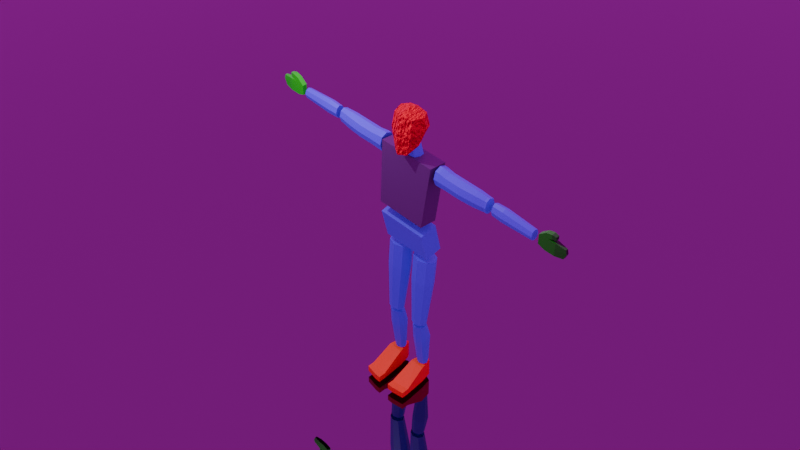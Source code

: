 # Source: BlockMan.blend  (saved by Blender 4.4.32; exported with 4.5.12 LTS)
import bpy
from mathutils import Matrix  # noqa: F401  (used for matrix-valued properties, if any)

bpy.ops.wm.read_factory_settings(use_empty=True)
scene = bpy.context.scene
scene.name = 'Scene'

# ---- collections
col_collection = bpy.data.collections.new('Collection'); scene.collection.children.link(col_collection)

# ---- images (referenced by path relative to the original .blend; pixels are not part of the script)
import os
ASSET_DIR = os.environ.get("B2B_ASSET_DIR", "")  # directory of the original .blend (textures are referenced by path, not embedded)
HERE = os.path.dirname(os.path.abspath(__file__))  # packed textures are extracted next to this script under _unpacked/

def load_image(name, relpath, width, height, colorspace="sRGB"):
    """Load a texture the original file referenced (path relative to the .blend, or extracted next to this script)."""
    p = next((c for c in (os.path.join(HERE, relpath), os.path.join(ASSET_DIR, relpath)) if relpath and os.path.exists(c)), "")
    if p:
        img = bpy.data.images.load(p, check_existing=True)
        img.name = name
    else:  # same state as the original file: an image datablock whose file is absent (Cycles renders it pink)
        img = bpy.data.images.new(name, width, height)
        img.source = "FILE"
        img.filepath = "//" + (relpath or name)
    img.colorspace_settings.name = colorspace
    return img
img_citrus_orchard_puresky_4k_exr = load_image('citrus_orchard_puresky_4k.exr', 'citrus_orchard_puresky_4k.exr', 1024, 1024, 'Linear Rec.709')

# ---- materials (node trees are filled in below, after node groups)
mat_purple_dark = bpy.data.materials.new('Purple Dark')
mat_purple_dark.alpha_threshold = 0.0
mat_purple_dark.roughness = 0.5
mat_purple_dark.line_color = (0.0, 0.0, 0.0, 1.0)
mat_blue = bpy.data.materials.new('Blue')
mat_blue.alpha_threshold = 0.0
mat_blue.roughness = 0.5
mat_blue.line_color = (0.0, 0.0, 0.0, 1.0)
mat_orange = bpy.data.materials.new('Orange')
mat_orange.alpha_threshold = 0.0
mat_orange.roughness = 0.5
mat_orange.line_color = (0.0, 0.0, 0.0, 1.0)
mat_green = bpy.data.materials.new('Green')
mat_red = bpy.data.materials.new('Red')
mat_floor = bpy.data.materials.new('Floor')

# ---- material node trees
mat_purple_dark.use_nodes = True; mat_purple_dark.node_tree.nodes.clear()
_N = mat_purple_dark.node_tree.nodes; _L = mat_purple_dark.node_tree.links
n0 = _N.new('ShaderNodeOutputMaterial'); n0.name = 'Material Output'; n0.location = (300, 300)
n1 = _N.new('ShaderNodeBsdfPrincipled'); n1.name = 'Principled BSDF'; n1.location = (10, 300)
n1.inputs[0].default_value = (0.09211, 0.02564, 0.1408, 1.0)
n1.inputs[3].default_value = 1.45
_L.new(n1.outputs[0], n0.inputs[0])
n0.is_active_output = True
mat_blue.use_nodes = True; mat_blue.node_tree.nodes.clear()
_N = mat_blue.node_tree.nodes; _L = mat_blue.node_tree.links
n0 = _N.new('ShaderNodeOutputMaterial'); n0.name = 'Material Output'; n0.location = (300, 300)
n1 = _N.new('ShaderNodeBsdfPrincipled'); n1.name = 'Principled BSDF'; n1.location = (10, 300)
n1.inputs[0].default_value = (0.07579, 0.06144, 0.8012, 1.0)
n1.inputs[3].default_value = 1.45
_L.new(n1.outputs[0], n0.inputs[0])
n0.is_active_output = True
mat_orange.use_nodes = True; mat_orange.node_tree.nodes.clear()
_N = mat_orange.node_tree.nodes; _L = mat_orange.node_tree.links
n0 = _N.new('ShaderNodeOutputMaterial'); n0.name = 'Material Output'; n0.location = (300, 300)
n1 = _N.new('ShaderNodeBsdfPrincipled'); n1.name = 'Principled BSDF'; n1.location = (10, 300)
n1.inputs[0].default_value = (0.8013, 0.2745, 0.0, 1.0)
n1.inputs[3].default_value = 1.45
_L.new(n1.outputs[0], n0.inputs[0])
n0.is_active_output = True
mat_green.use_nodes = True; mat_green.node_tree.nodes.clear()
_N = mat_green.node_tree.nodes; _L = mat_green.node_tree.links
n0 = _N.new('ShaderNodeBsdfPrincipled'); n0.name = 'Principled BSDF'; n0.location = (10, 300)
n0.inputs[0].default_value = (0.001918, 0.8002, 0.0, 1.0)
n1 = _N.new('ShaderNodeOutputMaterial'); n1.name = 'Material Output'; n1.location = (300, 300)
_L.new(n0.outputs[0], n1.inputs[0])
n1.is_active_output = True
mat_red.use_nodes = True; mat_red.node_tree.nodes.clear()
_N = mat_red.node_tree.nodes; _L = mat_red.node_tree.links
n0 = _N.new('ShaderNodeBsdfPrincipled'); n0.name = 'Principled BSDF'; n0.location = (11, 297)
n0.inputs[0].default_value = (0.8002, 0.0, 0.03486, 1.0)
n0.inputs[1].default_value = 0.8318
n0.inputs[2].default_value = 0.7364
n1 = _N.new('ShaderNodeOutputMaterial'); n1.name = 'Material Output'; n1.location = (301, 304)
n2 = _N.new('ShaderNodeTexNoise'); n2.name = 'Noise Texture'; n2.location = (-325, 322)
n2.inputs[2].default_value = 6.8
n3 = _N.new('ShaderNodeBump'); n3.name = 'Bump'; n3.location = (-157, 501)
n3.inputs[1].default_value = 1.0
_L.new(n0.outputs[0], n1.inputs[0])
_L.new(n2.outputs[0], n3.inputs[3])
_L.new(n3.outputs[0], n0.inputs[5])
n1.is_active_output = True
mat_floor.use_nodes = True; mat_floor.node_tree.nodes.clear()
_N = mat_floor.node_tree.nodes; _L = mat_floor.node_tree.links
n0 = _N.new('ShaderNodeBsdfPrincipled'); n0.name = 'Principled BSDF'; n0.location = (10, 300)
n0.inputs[0].default_value = (0.1818, 0.1714, 0.1866, 1.0)
n0.inputs[1].default_value = 1.0
n0.inputs[2].default_value = 0.0
n1 = _N.new('ShaderNodeOutputMaterial'); n1.name = 'Material Output'; n1.location = (300, 300)
_L.new(n0.outputs[0], n1.inputs[0])
n1.is_active_output = True

# ---- world
world_world = bpy.data.worlds.new('World'); scene.world = world_world
world_world.use_nodes = True; world_world.node_tree.nodes.clear()
_N = world_world.node_tree.nodes; _L = world_world.node_tree.links
n0 = _N.new('ShaderNodeOutputWorld'); n0.name = 'World Output'; n0.location = (300, 300)
n1 = _N.new('ShaderNodeBackground'); n1.name = 'Background'; n1.location = (10, 300)
n2 = _N.new('ShaderNodeTexEnvironment'); n2.name = 'Environment Texture'; n2.location = (-304, 437)
n2.image = img_citrus_orchard_puresky_4k_exr
_L.new(n1.outputs[0], n0.inputs[0])
_L.new(n2.outputs[0], n1.inputs[0])
n0.is_active_output = True
world_world.color = (0.05088, 0.05088, 0.05088)
world_world.sun_shadow_jitter_overblur = 0.0

# ---- cameras
cam_camera = bpy.data.cameras.new('Camera')
cam_camera.clip_end = 100.0
cam_camera.ortho_scale = 7.314

# ---- lights
light_light = bpy.data.lights.new('Light', 'POINT')
light_light.energy = 1000.0
light_light.shadow_soft_size = 0.1

# ---- meshes
me_cube = bpy.data.meshes.new('Cube')
me_cube.from_pydata([(1.155, 1.0, 1.0), (1.0, 1.0, -1.0), (1.155, -1.0, 1.0), (1.0, -1.0, -1.0), (-1.155, 1.0, 1.0), (-1.0, 1.0, -1.0), (-1.155, -1.0, 1.0), (-1.0, -1.0, -1.0), (1.0, 1.0, 1.0)], [(0, 8)], [(0, 4, 6, 2), (3, 2, 6, 7), (7, 6, 4, 5), (5, 1, 3, 7), (1, 0, 2, 3), (5, 4, 0, 1)])
_uv = me_cube.uv_layers.new(name='UVMap')
_uv.uv.foreach_set('vector', [0.625, 0.5, 0.875, 0.5, 0.875, 0.75, 0.625, 0.75, 0.375, 0.75, 0.625, 0.75, 0.625, 1.0, 0.375, 1.0, 0.375, 0.0, 0.625, 0.0, 0.625, 0.25, 0.375, 0.25, 0.125, 0.5, 0.375, 0.5, 0.375, 0.75, 0.125, 0.75, 0.375, 0.5, 0.625, 0.5, 0.625, 0.75, 0.375, 0.75, 0.375, 0.25, 0.625, 0.25, 0.625, 0.5, 0.375, 0.5])
me_cube.materials.append(mat_purple_dark)
me_cube.use_mirror_vertex_groups = False
me_cube.update()
me_cube_001 = bpy.data.meshes.new('Cube.001')
me_cube_001.from_pydata([(1.0, 1.0, 1.0), (1.0, 1.0, -1.0), (1.0, -1.0, 1.0), (1.0, -1.0, -1.0), (-1.0, 1.0, 1.0), (-1.0, 1.0, -1.0), (-1.0, -1.0, 1.0), (-1.0, -1.0, -1.0)], [], [(0, 4, 6, 2), (3, 2, 6, 7), (7, 6, 4, 5), (5, 1, 3, 7), (1, 0, 2, 3), (5, 4, 0, 1)])
_uv = me_cube_001.uv_layers.new(name='UVMap')
_uv.uv.foreach_set('vector', [0.625, 0.5, 0.875, 0.5, 0.875, 0.75, 0.625, 0.75, 0.375, 0.75, 0.625, 0.75, 0.625, 1.0, 0.375, 1.0, 0.375, 0.0, 0.625, 0.0, 0.625, 0.25, 0.375, 0.25, 0.125, 0.5, 0.375, 0.5, 0.375, 0.75, 0.125, 0.75, 0.375, 0.5, 0.625, 0.5, 0.625, 0.75, 0.375, 0.75, 0.375, 0.25, 0.625, 0.25, 0.625, 0.5, 0.375, 0.5])
me_cube_001.materials.append(mat_blue)
me_cube_001.use_mirror_vertex_groups = False
me_cube_001.update()
me_cube_002 = bpy.data.meshes.new('Cube.002')
me_cube_002.from_pydata([(0.7438, 0.7438, 1.0), (0.4906, 0.4906, -1.0), (0.7438, -0.7438, 1.0), (0.4906, -0.4906, -1.0), (-0.7438, 0.7438, 1.0), (-0.4906, 0.4906, -1.0), (-0.7438, -0.7438, 1.0), (-0.4906, -0.4906, -1.0), (0.7314, 0.7314, 0.3022), (-0.7314, -0.7314, 0.3022), (0.7314, -0.7314, 0.3022), (-0.7314, 0.7314, 0.3022), (-0.7214, 0.0, -1.0), (1.094, 0.0, 1.0), (-1.094, 0.0, 1.0), (0.7214, 0.0, -1.0), (1.076, 0.0, 0.3022), (-1.076, 0.0, 0.3022), (-5.96e-08, 0.7214, -1.0), (0.0, -1.094, 1.0), (-5.96e-08, -0.7214, -1.0), (0.0, 1.094, 1.0), (0.0, 1.076, 0.3022), (0.0, -1.076, 0.3022), (-5.96e-08, 0.0, -1.0), (0.0, 0.0, 1.0)], [], [(25, 14, 6, 19), (23, 19, 6, 9), (17, 14, 4, 11), (24, 15, 3, 20), (16, 13, 2, 10), (22, 21, 0, 8), (18, 22, 8, 1), (15, 16, 10, 3), (12, 17, 11, 5), (20, 23, 9, 7), (7, 9, 17, 12), (1, 8, 16, 15), (8, 0, 13, 16), (18, 1, 15, 24), (9, 6, 14, 17), (21, 4, 14, 25), (0, 21, 25, 13), (5, 18, 24, 12), (3, 10, 23, 20), (5, 11, 22, 18), (11, 4, 21, 22), (12, 24, 20, 7), (10, 2, 19, 23), (13, 25, 19, 2)])
_uv = me_cube_002.uv_layers.new(name='UVMap')
_uv.uv.foreach_set('vector', [0.75, 0.625, 0.875, 0.625, 0.875, 0.75, 0.75, 0.75, 0.5378, 0.875, 0.625, 0.875, 0.625, 1.0, 0.5378, 1.0, 0.5378, 0.125, 0.625, 0.125, 0.625, 0.25, 0.5378, 0.25, 0.25, 0.625, 0.375, 0.625, 0.375, 0.75, 0.25, 0.75, 0.5378, 0.625, 0.625, 0.625, 0.625, 0.75, 0.5378, 0.75, 0.5378, 0.375, 0.625, 0.375, 0.625, 0.5, 0.5378, 0.5, 0.375, 0.375, 0.5378, 0.375, 0.5378, 0.5, 0.375, 0.5, 0.375, 0.625, 0.5378, 0.625, 0.5378, 0.75, 0.375, 0.75, 0.375, 0.125, 0.5378, 0.125, 0.5378, 0.25, 0.375, 0.25, 0.375, 0.875, 0.5378, 0.875, 0.5378, 1.0, 0.375, 1.0, 0.375, 0.0, 0.5378, 0.0, 0.5378, 0.125, 0.375, 0.125, 0.375, 0.5, 0.5378, 0.5, 0.5378, 0.625, 0.375, 0.625, 0.5378, 0.5, 0.625, 0.5, 0.625, 0.625, 0.5378, 0.625, 0.25, 0.5, 0.375, 0.5, 0.375, 0.625, 0.25, 0.625, 0.5378, 0.0, 0.625, 0.0, 0.625, 0.125, 0.5378, 0.125, 0.75, 0.5, 0.875, 0.5, 0.875, 0.625, 0.75, 0.625, 0.625, 0.5, 0.75, 0.5, 0.75, 0.625, 0.625, 0.625, 0.125, 0.5, 0.25, 0.5, 0.25, 0.625, 0.125, 0.625, 0.375, 0.75, 0.5378, 0.75, 0.5378, 0.875, 0.375, 0.875, 0.375, 0.25, 0.5378, 0.25, 0.5378, 0.375, 0.375, 0.375, 0.5378, 0.25, 0.625, 0.25, 0.625, 0.375, 0.5378, 0.375, 0.125, 0.625, 0.25, 0.625, 0.25, 0.75, 0.125, 0.75, 0.5378, 0.75, 0.625, 0.75, 0.625, 0.875, 0.5378, 0.875, 0.625, 0.625, 0.75, 0.625, 0.75, 0.75, 0.625, 0.75])
me_cube_002.materials.append(mat_blue)
me_cube_002.use_mirror_vertex_groups = False
me_cube_002.update()
me_cube_003 = bpy.data.meshes.new('Cube.003')
me_cube_003.from_pydata([(0.7091, 0.7091, 1.0), (0.5546, 0.5546, -1.0), (0.7091, -0.7091, 1.0), (0.5546, -0.5546, -1.0), (-0.7091, 0.7091, 1.0), (-0.5546, 0.5546, -1.0), (-0.7091, -0.7091, 1.0), (-0.5546, -0.5546, -1.0), (0.8053, 1.162, 0.333), (-0.7554, -0.7554, 0.3051), (0.7554, -0.7554, 0.3051), (-0.7055, 1.162, 0.333), (-1.993e-08, 0.8328, -1.0), (7.724e-09, -1.065, 1.0), (-1.993e-08, -0.8328, -1.0), (7.724e-09, 1.065, 1.0), (0.04992, 1.541, 0.333), (0.0, -1.134, 0.3051), (-0.7595, 4.982e-09, -1.0), (0.9711, -1.931e-09, 1.0), (-0.9711, -1.931e-09, 1.0), (0.7595, 4.982e-09, -1.0), (1.034, -1.776e-15, 0.3051), (-1.034, -1.776e-15, 0.3051), (-3.916e-08, 4.982e-09, -1.0), (-1.394e-08, -1.931e-09, 1.0)], [], [(25, 20, 6, 13), (17, 13, 6, 9), (23, 20, 4, 11), (24, 21, 3, 14), (22, 19, 2, 10), (16, 15, 0, 8), (12, 16, 8, 1), (21, 22, 10, 3), (18, 23, 11, 5), (14, 17, 9, 7), (3, 10, 17, 14), (5, 11, 16, 12), (11, 4, 15, 16), (18, 24, 14, 7), (10, 2, 13, 17), (19, 25, 13, 2), (0, 15, 25, 19), (5, 12, 24, 18), (7, 9, 23, 18), (1, 8, 22, 21), (8, 0, 19, 22), (12, 1, 21, 24), (9, 6, 20, 23), (15, 4, 20, 25)])
_uv = me_cube_003.uv_layers.new(name='UVMap')
_uv.uv.foreach_set('vector', [0.75, 0.625, 0.875, 0.625, 0.875, 0.75, 0.75, 0.75, 0.5298, 0.875, 0.625, 0.875, 0.625, 1.0, 0.5298, 1.0, 0.5298, 0.125, 0.625, 0.125, 0.625, 0.25, 0.5298, 0.25, 0.25, 0.625, 0.375, 0.625, 0.375, 0.75, 0.25, 0.75, 0.5298, 0.625, 0.625, 0.625, 0.625, 0.75, 0.5298, 0.75, 0.5298, 0.375, 0.625, 0.375, 0.625, 0.5, 0.5298, 0.5, 0.375, 0.375, 0.5298, 0.375, 0.5298, 0.5, 0.375, 0.5, 0.375, 0.625, 0.5298, 0.625, 0.5298, 0.75, 0.375, 0.75, 0.375, 0.125, 0.5298, 0.125, 0.5298, 0.25, 0.375, 0.25, 0.375, 0.875, 0.5298, 0.875, 0.5298, 1.0, 0.375, 1.0, 0.375, 0.75, 0.5298, 0.75, 0.5298, 0.875, 0.375, 0.875, 0.375, 0.25, 0.5298, 0.25, 0.5298, 0.375, 0.375, 0.375, 0.5298, 0.25, 0.625, 0.25, 0.625, 0.375, 0.5298, 0.375, 0.125, 0.625, 0.25, 0.625, 0.25, 0.75, 0.125, 0.75, 0.5298, 0.75, 0.625, 0.75, 0.625, 0.875, 0.5298, 0.875, 0.625, 0.625, 0.75, 0.625, 0.75, 0.75, 0.625, 0.75, 0.625, 0.5, 0.75, 0.5, 0.75, 0.625, 0.625, 0.625, 0.125, 0.5, 0.25, 0.5, 0.25, 0.625, 0.125, 0.625, 0.375, 0.0, 0.5298, 0.0, 0.5298, 0.125, 0.375, 0.125, 0.375, 0.5, 0.5298, 0.5, 0.5298, 0.625, 0.375, 0.625, 0.5298, 0.5, 0.625, 0.5, 0.625, 0.625, 0.5298, 0.625, 0.25, 0.5, 0.375, 0.5, 0.375, 0.625, 0.25, 0.625, 0.5298, 0.0, 0.625, 0.0, 0.625, 0.125, 0.5298, 0.125, 0.75, 0.5, 0.875, 0.5, 0.875, 0.625, 0.75, 0.625])
me_cube_003.materials.append(mat_blue)
me_cube_003.use_mirror_vertex_groups = False
me_cube_003.update()
me_cube_005 = bpy.data.meshes.new('Cube.005')
me_cube_005.from_pydata([(1.247, 0.9346, -0.001207), (1.247, 0.9346, -1.077), (0.6841, -0.9204, 1.985), (0.6841, -0.9204, -1.077), (-1.223, 1.059, -0.001207), (-1.223, 1.059, -1.077), (-0.6609, -0.9204, 1.985), (-0.6609, -0.9204, -1.077), (-0.9922, -0.2539, -1.077), (1.015, -0.2539, 1.985), (-0.9922, -0.2539, 1.985), (1.015, -0.2539, -1.077), (1.246, 1.325, -1.083), (-1.224, 1.45, -1.083), (1.246, 1.325, -0.0069), (-1.224, 1.45, -0.0069), (-0.4961, 1.059, -1.077), (-0.4116, -1.102, 1.985), (-0.4116, -1.102, -1.077), (-0.4961, 1.059, -0.001207), (-0.4116, -0.2539, -1.077), (-0.4116, -0.2539, 1.985), (-0.4965, 1.45, -1.083), (-0.4965, 1.45, -0.0069)], [], [(21, 10, 6, 17), (18, 17, 6, 7), (8, 10, 4, 5), (20, 11, 3, 18), (11, 9, 2, 3), (0, 1, 12, 14), (1, 0, 9, 11), (16, 1, 11, 20), (7, 6, 10, 8), (19, 4, 10, 21), (22, 23, 14, 12), (5, 4, 15, 13), (16, 5, 13, 22), (19, 0, 14, 23), (4, 19, 23, 15), (1, 16, 22, 12), (13, 15, 23, 22), (0, 19, 21, 9), (5, 16, 20, 8), (8, 20, 18, 7), (3, 2, 17, 18), (9, 21, 17, 2)])
_uv = me_cube_005.uv_layers.new(name='UVMap')
_uv.uv.foreach_set('vector', [0.8184, 0.6764, 0.875, 0.6764, 0.875, 0.75, 0.8184, 0.75, 0.375, 0.9434, 0.625, 0.9434, 0.625, 1.0, 0.375, 1.0, 0.375, 0.07363, 0.625, 0.07363, 0.625, 0.25, 0.375, 0.25, 0.1816, 0.6764, 0.375, 0.6764, 0.375, 0.75, 0.1816, 0.75, 0.375, 0.6764, 0.625, 0.6764, 0.625, 0.75, 0.375, 0.75, 0.625, 0.5, 0.375, 0.5, 0.375, 0.5, 0.625, 0.5, 0.375, 0.5, 0.625, 0.5, 0.625, 0.6764, 0.375, 0.6764, 0.1816, 0.5, 0.375, 0.5, 0.375, 0.6764, 0.1816, 0.6764, 0.375, 0.0, 0.625, 0.0, 0.625, 0.07363, 0.375, 0.07363, 0.8184, 0.5, 0.875, 0.5, 0.875, 0.6764, 0.8184, 0.6764, 0.375, 0.3066, 0.625, 0.3066, 0.625, 0.5, 0.375, 0.5, 0.375, 0.25, 0.625, 0.25, 0.625, 0.25, 0.375, 0.25, 0.1816, 0.5, 0.125, 0.5, 0.125, 0.5, 0.1816, 0.5, 0.8184, 0.5, 0.625, 0.5, 0.625, 0.5, 0.8184, 0.5, 0.875, 0.5, 0.8184, 0.5, 0.8184, 0.5, 0.875, 0.5, 0.375, 0.5, 0.1816, 0.5, 0.1816, 0.5, 0.375, 0.5, 0.375, 0.25, 0.625, 0.25, 0.625, 0.3066, 0.375, 0.3066, 0.625, 0.5, 0.8184, 0.5, 0.8184, 0.6764, 0.625, 0.6764, 0.125, 0.5, 0.1816, 0.5, 0.1816, 0.6764, 0.125, 0.6764, 0.125, 0.6764, 0.1816, 0.6764, 0.1816, 0.75, 0.125, 0.75, 0.375, 0.75, 0.625, 0.75, 0.625, 0.9434, 0.375, 0.9434, 0.625, 0.6764, 0.8184, 0.6764, 0.8184, 0.75, 0.625, 0.75])
me_cube_005.materials.append(mat_orange)
me_cube_005.use_mirror_vertex_groups = False
me_cube_005.update()
me_cube_006 = bpy.data.meshes.new('Cube.006')
me_cube_006.from_pydata([(0.6695, 0.6695, 0.996), (0.8361, 0.8361, -1.008), (0.6695, -0.5037, 0.996), (0.8361, -0.8361, -1.008), (-0.6695, 0.6695, 0.996), (-0.8361, 0.8361, -1.008), (-0.6695, -0.5037, 0.996), (-0.8361, -0.8361, -1.008), (0.6695, 0.6695, 0.9151), (-0.6695, -0.5037, 0.9151), (0.6695, -0.5037, 0.9151), (-0.6695, 0.6695, 0.9151), (0.8361, 0.8361, -0.8771), (0.8361, -0.8361, -0.8771), (-0.8361, 0.8361, -0.8771), (-0.8361, -0.8361, -0.8771), (-6.543e-08, 1.137, -1.008), (-1.694e-21, -0.7449, 0.996), (-6.543e-08, -1.137, -1.008), (1.694e-21, 0.9106, 0.996), (5.267e-07, 0.9106, 0.9151), (5.267e-07, -0.7449, 0.9151), (-1.89e-07, -1.137, -0.8771), (-1.89e-07, 1.137, -0.8771), (-1.137, -6.134e-09, -1.008), (0.9106, -3.463e-08, 0.996), (-0.9106, -3.463e-08, 0.996), (1.137, -6.134e-09, -1.008), (0.9106, -4.892e-07, 0.9151), (-0.9106, -4.892e-07, 0.9151), (-1.137, 9.766e-08, -0.8771), (1.137, 9.766e-08, -0.8771), (0.0, 0.0, -1.0), (0.0, 0.0, 1.0), (-0.728, -0.7106, 0.5466), (0.7352, 0.7352, 0.5463), (0.7352, -0.7057, 0.5463), (-0.7352, 0.7352, 0.5463), (0.007178, -0.959, 0.5466), (4.958e-07, 1.0, 0.5463), (-1.0, -4.284e-07, 0.5463), (1.0, -4.284e-07, 0.5463), (0.7352, 0.7352, -0.5765), (0.7352, -0.8715, -0.5765), (-0.7352, 0.7352, -0.5765), (2.158e-08, -1.12, -0.5765), (2.158e-08, 1.0, -0.5765), (-1.0, -2.049e-08, -0.5765), (1.0, -2.049e-08, -0.5765), (-0.7352, -0.8715, -0.5765), (-0.7352, -0.9028, -0.01514), (0.7352, 0.7352, -0.01514), (0.7352, -0.9028, -0.01514), (-0.7352, 0.7352, -0.01514), (2.587e-07, -1.151, -0.01514), (2.587e-07, 1.0, -0.01514), (-1.0, -2.244e-07, -0.01514), (1.0, -2.244e-07, -0.01514)], [], [(33, 26, 6, 17), (21, 17, 6, 9), (29, 26, 4, 11), (32, 27, 3, 18), (28, 25, 2, 10), (20, 19, 0, 8), (39, 20, 8, 35), (41, 28, 10, 36), (40, 29, 11, 37), (38, 21, 9, 34), (18, 22, 15, 7), (24, 30, 14, 5), (27, 31, 13, 3), (16, 23, 12, 1), (5, 14, 23, 16), (3, 13, 22, 18), (36, 10, 21, 38), (37, 11, 20, 39), (11, 4, 19, 20), (24, 32, 18, 7), (10, 2, 17, 21), (25, 33, 17, 2), (0, 19, 33, 25), (5, 16, 32, 24), (1, 12, 31, 27), (7, 15, 30, 24), (34, 9, 29, 40), (35, 8, 28, 41), (8, 0, 25, 28), (16, 1, 27, 32), (9, 6, 26, 29), (19, 4, 26, 33), (51, 35, 41, 57), (50, 34, 40, 56), (53, 37, 39, 55), (52, 36, 38, 54), (54, 38, 34, 50), (56, 40, 37, 53), (57, 41, 36, 52), (55, 39, 35, 51), (23, 46, 42, 12), (31, 48, 43, 13), (30, 47, 44, 14), (22, 45, 49, 15), (13, 43, 45, 22), (14, 44, 46, 23), (15, 49, 47, 30), (12, 42, 48, 31), (46, 55, 51, 42), (48, 57, 52, 43), (47, 56, 53, 44), (45, 54, 50, 49), (43, 52, 54, 45), (44, 53, 55, 46), (49, 50, 56, 47), (42, 51, 57, 48)])
_uv = me_cube_006.uv_layers.new(name='UVMap')
_uv.uv.foreach_set('vector', [0.75, 0.625, 0.875, 0.625, 0.875, 0.75, 0.75, 0.75, 0.5003, 0.875, 0.625, 0.875, 0.625, 1.0, 0.5003, 1.0, 0.5003, 0.125, 0.625, 0.125, 0.625, 0.25, 0.5003, 0.25, 0.25, 0.625, 0.375, 0.625, 0.375, 0.75, 0.25, 0.75, 0.5003, 0.625, 0.625, 0.625, 0.625, 0.75, 0.5003, 0.75, 0.5003, 0.375, 0.625, 0.375, 0.625, 0.5, 0.5003, 0.5, 0.4709, 0.375, 0.5003, 0.375, 0.5003, 0.5, 0.4709, 0.5, 0.4709, 0.625, 0.5003, 0.625, 0.5003, 0.75, 0.4709, 0.75, 0.4709, 0.125, 0.5003, 0.125, 0.5003, 0.25, 0.4709, 0.25, 0.4709, 0.875, 0.5003, 0.875, 0.5003, 1.0, 0.4709, 1.0, 0.375, 0.875, 0.4107, 0.875, 0.4107, 1.0, 0.375, 1.0, 0.375, 0.125, 0.4107, 0.125, 0.4107, 0.25, 0.375, 0.25, 0.375, 0.625, 0.4107, 0.625, 0.4107, 0.75, 0.375, 0.75, 0.375, 0.375, 0.4107, 0.375, 0.4107, 0.5, 0.375, 0.5, 0.375, 0.25, 0.4107, 0.25, 0.4107, 0.375, 0.375, 0.375, 0.375, 0.75, 0.4107, 0.75, 0.4107, 0.875, 0.375, 0.875, 0.4709, 0.75, 0.5003, 0.75, 0.5003, 0.875, 0.4709, 0.875, 0.4709, 0.25, 0.5003, 0.25, 0.5003, 0.375, 0.4709, 0.375, 0.5003, 0.25, 0.625, 0.25, 0.625, 0.375, 0.5003, 0.375, 0.125, 0.625, 0.25, 0.625, 0.25, 0.75, 0.125, 0.75, 0.5003, 0.75, 0.625, 0.75, 0.625, 0.875, 0.5003, 0.875, 0.625, 0.625, 0.75, 0.625, 0.75, 0.75, 0.625, 0.75, 0.625, 0.5, 0.75, 0.5, 0.75, 0.625, 0.625, 0.625, 0.125, 0.5, 0.25, 0.5, 0.25, 0.625, 0.125, 0.625, 0.375, 0.5, 0.4107, 0.5, 0.4107, 0.625, 0.375, 0.625, 0.375, 0.0, 0.4107, 0.0, 0.4107, 0.125, 0.375, 0.125, 0.4709, 0.0, 0.5003, 0.0, 0.5003, 0.125, 0.4709, 0.125, 0.4709, 0.5, 0.5003, 0.5, 0.5003, 0.625, 0.4709, 0.625, 0.5003, 0.5, 0.625, 0.5, 0.625, 0.625, 0.5003, 0.625, 0.25, 0.5, 0.375, 0.5, 0.375, 0.625, 0.25, 0.625, 0.5003, 0.0, 0.625, 0.0, 0.625, 0.125, 0.5003, 0.125, 0.75, 0.5, 0.875, 0.5, 0.875, 0.625, 0.75, 0.625, 0.4473, 0.5, 0.4709, 0.5, 0.4709, 0.625, 0.4473, 0.625, 0.4473, 0.0, 0.4709, 0.0, 0.4709, 0.125, 0.4473, 0.125, 0.4473, 0.25, 0.4709, 0.25, 0.4709, 0.375, 0.4473, 0.375, 0.4473, 0.75, 0.4709, 0.75, 0.4709, 0.875, 0.4473, 0.875, 0.4473, 0.875, 0.4709, 0.875, 0.4709, 1.0, 0.4473, 1.0, 0.4473, 0.125, 0.4709, 0.125, 0.4709, 0.25, 0.4473, 0.25, 0.4473, 0.625, 0.4709, 0.625, 0.4709, 0.75, 0.4473, 0.75, 0.4473, 0.375, 0.4709, 0.375, 0.4709, 0.5, 0.4473, 0.5, 0.4107, 0.375, 0.4237, 0.375, 0.4237, 0.5, 0.4107, 0.5, 0.4107, 0.625, 0.4237, 0.625, 0.4237, 0.75, 0.4107, 0.75, 0.4107, 0.125, 0.4237, 0.125, 0.4237, 0.25, 0.4107, 0.25, 0.4107, 0.875, 0.4237, 0.875, 0.4237, 1.0, 0.4107, 1.0, 0.4107, 0.75, 0.4237, 0.75, 0.4237, 0.875, 0.4107, 0.875, 0.4107, 0.25, 0.4237, 0.25, 0.4237, 0.375, 0.4107, 0.375, 0.4107, 0.0, 0.4237, 0.0, 0.4237, 0.125, 0.4107, 0.125, 0.4107, 0.5, 0.4237, 0.5, 0.4237, 0.625, 0.4107, 0.625, 0.4237, 0.375, 0.4473, 0.375, 0.4473, 0.5, 0.4237, 0.5, 0.4237, 0.625, 0.4473, 0.625, 0.4473, 0.75, 0.4237, 0.75, 0.4237, 0.125, 0.4473, 0.125, 0.4473, 0.25, 0.4237, 0.25, 0.4237, 0.875, 0.4473, 0.875, 0.4473, 1.0, 0.4237, 1.0, 0.4237, 0.75, 0.4473, 0.75, 0.4473, 0.875, 0.4237, 0.875, 0.4237, 0.25, 0.4473, 0.25, 0.4473, 0.375, 0.4237, 0.375, 0.4237, 0.0, 0.4473, 0.0, 0.4473, 0.125, 0.4237, 0.125, 0.4237, 0.5, 0.4473, 0.5, 0.4473, 0.625, 0.4237, 0.625])
me_cube_006.materials.append(mat_blue)
me_cube_006.use_mirror_vertex_groups = False
me_cube_006.update()
me_cube_007 = bpy.data.meshes.new('Cube.007')
me_cube_007.from_pydata([(0.5856, 0.5856, 1.0), (0.7417, 0.7417, -1.0), (0.5856, -0.5856, 1.0), (0.7417, -0.5324, -1.0), (-0.5856, 0.5856, 1.0), (-0.7417, 0.7417, -1.0), (-0.5856, -0.5856, 1.0), (-0.7417, -0.5324, -1.0), (0.8115, 0.8115, -0.4813), (-0.8115, -0.6022, -0.4813), (0.8115, -0.6022, -0.4813), (-0.8115, 0.8115, -0.4813), (0.0, 1.046, -1.0), (1.788e-07, -0.8255, 1.0), (0.0, -0.8363, -1.0), (1.788e-07, 0.8255, 1.0), (-1.192e-07, 1.144, -0.4813), (-1.192e-07, -0.9346, -0.4813), (-1.046, 0.0, -1.0), (0.8255, -5.96e-08, 1.0), (-0.8255, -5.96e-08, 1.0), (1.046, 0.0, -1.0), (1.144, 0.0, -0.4813), (-1.144, 0.0, -0.4813), (0.0, 0.0, -1.0), (1.788e-07, -5.96e-08, 1.0)], [], [(25, 20, 6, 13), (17, 13, 6, 9), (23, 20, 4, 11), (24, 21, 3, 14), (22, 19, 2, 10), (16, 15, 0, 8), (12, 16, 8, 1), (21, 22, 10, 3), (18, 23, 11, 5), (14, 17, 9, 7), (3, 10, 17, 14), (5, 11, 16, 12), (11, 4, 15, 16), (18, 24, 14, 7), (10, 2, 13, 17), (19, 25, 13, 2), (0, 15, 25, 19), (5, 12, 24, 18), (7, 9, 23, 18), (1, 8, 22, 21), (8, 0, 19, 22), (12, 1, 21, 24), (9, 6, 20, 23), (15, 4, 20, 25)])
_uv = me_cube_007.uv_layers.new(name='UVMap')
_uv.uv.foreach_set('vector', [0.75, 0.625, 0.875, 0.625, 0.875, 0.75, 0.75, 0.75, 0.4398, 0.875, 0.625, 0.875, 0.625, 1.0, 0.4398, 1.0, 0.4398, 0.125, 0.625, 0.125, 0.625, 0.25, 0.4398, 0.25, 0.25, 0.625, 0.375, 0.625, 0.375, 0.75, 0.25, 0.75, 0.4398, 0.625, 0.625, 0.625, 0.625, 0.75, 0.4398, 0.75, 0.4398, 0.375, 0.625, 0.375, 0.625, 0.5, 0.4398, 0.5, 0.375, 0.375, 0.4398, 0.375, 0.4398, 0.5, 0.375, 0.5, 0.375, 0.625, 0.4398, 0.625, 0.4398, 0.75, 0.375, 0.75, 0.375, 0.125, 0.4398, 0.125, 0.4398, 0.25, 0.375, 0.25, 0.375, 0.875, 0.4398, 0.875, 0.4398, 1.0, 0.375, 1.0, 0.375, 0.75, 0.4398, 0.75, 0.4398, 0.875, 0.375, 0.875, 0.375, 0.25, 0.4398, 0.25, 0.4398, 0.375, 0.375, 0.375, 0.4398, 0.25, 0.625, 0.25, 0.625, 0.375, 0.4398, 0.375, 0.125, 0.625, 0.25, 0.625, 0.25, 0.75, 0.125, 0.75, 0.4398, 0.75, 0.625, 0.75, 0.625, 0.875, 0.4398, 0.875, 0.625, 0.625, 0.75, 0.625, 0.75, 0.75, 0.625, 0.75, 0.625, 0.5, 0.75, 0.5, 0.75, 0.625, 0.625, 0.625, 0.125, 0.5, 0.25, 0.5, 0.25, 0.625, 0.125, 0.625, 0.375, 0.0, 0.4398, 0.0, 0.4398, 0.125, 0.375, 0.125, 0.375, 0.5, 0.4398, 0.5, 0.4398, 0.625, 0.375, 0.625, 0.4398, 0.5, 0.625, 0.5, 0.625, 0.625, 0.4398, 0.625, 0.25, 0.5, 0.375, 0.5, 0.375, 0.625, 0.25, 0.625, 0.4398, 0.0, 0.625, 0.0, 0.625, 0.125, 0.4398, 0.125, 0.75, 0.5, 0.875, 0.5, 0.875, 0.625, 0.75, 0.625])
me_cube_007.materials.append(mat_blue)
me_cube_007.use_mirror_vertex_groups = False
me_cube_007.update()
me_cube_008 = bpy.data.meshes.new('Cube.008')
me_cube_008.from_pydata([(1.0, 0.4254, 0.7197), (0.6544, 0.4254, -1.0), (1.0, -0.4254, 0.7197), (0.6544, -0.4254, -1.0), (-1.0, 0.4254, 0.7197), (-0.1256, 0.4254, -1.0), (-1.0, -0.4254, 0.7197), (-0.1256, -0.4254, -1.0), (1.0, 0.4254, -0.299), (-1.0, -0.4254, -0.03063), (1.0, -0.4254, -0.299), (-1.0, 0.4254, -0.03063), (-0.859, 0.4254, -1.0), (-0.859, -0.4254, -1.0), (-1.733, 0.4254, -0.299), (-1.733, -0.4254, -0.299), (-1.237, -0.4254, 0.325), (-1.237, 0.4254, 0.325), (-1.971, -0.4254, 0.325), (-1.971, 0.4254, 0.325), (0.7977, -0.2274, 1.57), (-0.7977, -0.2274, 1.738), (0.7977, 0.2274, 1.57), (-0.7977, 0.2274, 1.738), (-1.341, -0.3051, 0.7333), (-1.341, 0.3051, 0.7333), (-1.867, -0.3051, 0.7333), (-1.867, 0.3051, 0.7333), (0.2016, 0.4254, -1.0), (-0.1609, -0.4254, 0.7197), (0.2016, -0.4254, -1.0), (-0.1609, 0.4254, 0.7197), (-0.1609, 0.4254, -0.1432), (-0.1609, -0.4254, -0.1432), (-0.1284, -0.2274, 1.852), (-0.1284, 0.2274, 1.852)], [], [(31, 4, 23, 35), (33, 29, 6, 9), (9, 6, 4, 11), (28, 1, 3, 30), (8, 0, 2, 10), (32, 31, 0, 8), (28, 32, 8, 1), (1, 8, 10, 3), (7, 9, 15, 13), (30, 33, 9, 7), (13, 15, 14, 12), (5, 7, 13, 12), (15, 9, 16, 18), (11, 5, 12, 14), (18, 16, 24, 26), (9, 11, 17, 16), (11, 14, 19, 17), (14, 15, 18, 19), (35, 23, 21, 34), (29, 2, 20, 34), (4, 6, 21, 23), (2, 0, 22, 20), (24, 25, 27, 26), (16, 17, 25, 24), (17, 19, 27, 25), (19, 18, 26, 27), (6, 29, 34, 21), (22, 35, 34, 20), (3, 10, 33, 30), (5, 11, 32, 28), (11, 4, 31, 32), (5, 28, 30, 7), (10, 2, 29, 33), (0, 31, 35, 22)])
_uv = me_cube_008.uv_layers.new(name='UVMap')
_uv.uv.foreach_set('vector', [0.625, 0.3549, 0.625, 0.25, 0.625, 0.25, 0.625, 0.3549, 0.4626, 0.8951, 0.625, 0.8951, 0.625, 1.0, 0.4626, 1.0, 0.4626, 0.0, 0.625, 0.0, 0.625, 0.25, 0.4626, 0.25, 0.2299, 0.5, 0.375, 0.5, 0.375, 0.75, 0.2299, 0.75, 0.4626, 0.5, 0.625, 0.5, 0.625, 0.75, 0.4626, 0.75, 0.4626, 0.3549, 0.625, 0.3549, 0.625, 0.5, 0.4626, 0.5, 0.375, 0.3549, 0.4626, 0.3549, 0.4626, 0.5, 0.375, 0.5, 0.375, 0.5, 0.4626, 0.5, 0.4626, 0.75, 0.375, 0.75, 0.375, 1.0, 0.4626, 1.0, 0.4626, 1.0, 0.375, 1.0, 0.375, 0.8951, 0.4626, 0.8951, 0.4626, 1.0, 0.375, 1.0, 0.375, 0.0, 0.4626, 0.0, 0.4626, 0.25, 0.375, 0.25, 0.125, 0.5, 0.125, 0.75, 0.125, 0.75, 0.125, 0.5, 0.4626, 1.0, 0.4626, 1.0, 0.4626, 1.0, 0.4626, 1.0, 0.4626, 0.25, 0.375, 0.25, 0.375, 0.25, 0.4626, 0.25, 0.4626, 1.0, 0.4626, 1.0, 0.4626, 1.0, 0.4626, 1.0, 0.4626, 0.0, 0.4626, 0.25, 0.4626, 0.25, 0.4626, 0.0, 0.4626, 0.25, 0.4626, 0.25, 0.4626, 0.25, 0.4626, 0.25, 0.4626, 0.25, 0.4626, 0.0, 0.4626, 0.0, 0.4626, 0.25, 0.7701, 0.5, 0.875, 0.5, 0.875, 0.75, 0.7701, 0.75, 0.625, 0.8951, 0.625, 0.75, 0.625, 0.75, 0.625, 0.8951, 0.625, 0.25, 0.625, 0.0, 0.625, 0.0, 0.625, 0.25, 0.625, 0.75, 0.625, 0.5, 0.625, 0.5, 0.625, 0.75, 0.4626, 0.0, 0.4626, 0.25, 0.4626, 0.25, 0.4626, 0.0, 0.4626, 0.0, 0.4626, 0.25, 0.4626, 0.25, 0.4626, 0.0, 0.4626, 0.25, 0.4626, 0.25, 0.4626, 0.25, 0.4626, 0.25, 0.4626, 0.25, 0.4626, 0.0, 0.4626, 0.0, 0.4626, 0.25, 0.625, 1.0, 0.625, 0.8951, 0.625, 0.8951, 0.625, 1.0, 0.625, 0.5, 0.7701, 0.5, 0.7701, 0.75, 0.625, 0.75, 0.375, 0.75, 0.4626, 0.75, 0.4626, 0.8951, 0.375, 0.8951, 0.375, 0.25, 0.4626, 0.25, 0.4626, 0.3549, 0.375, 0.3549, 0.4626, 0.25, 0.625, 0.25, 0.625, 0.3549, 0.4626, 0.3549, 0.125, 0.5, 0.2299, 0.5, 0.2299, 0.75, 0.125, 0.75, 0.4626, 0.75, 0.625, 0.75, 0.625, 0.8951, 0.4626, 0.8951, 0.625, 0.5, 0.625, 0.3549, 0.625, 0.3549, 0.625, 0.5])
me_cube_008.materials.append(mat_green)
me_cube_008.use_mirror_vertex_groups = False
me_cube_008.update()
me_cube_010 = bpy.data.meshes.new('Cube.010')
me_cube_010.from_pydata([(0.8257, 0.2721, 0.6668), (0.648, 0.03815, -0.663), (0.5988, -0.5012, 0.6668), (0.4105, -0.6776, -1.0), (0.0, 0.02422, -0.6847), (0.0, -0.7656, 0.7906), (0.0, -0.9915, -1.021), (0.0, 0.1955, 0.9413), (0.8868, 0.2791, 0.0), (0.6599, -0.6706, 0.0), (0.0, 0.1517, -0.1425), (0.0, -1.0, 0.0), (0.0, 0.7154, 0.7777), (0.5527, 0.7649, 0.6678), (0.6137, 0.97, 0.001041), (0.0, 0.9769, 0.005386)], [], [(4, 1, 3, 6), (8, 0, 2, 9), (9, 2, 5, 11), (0, 7, 5, 2), (3, 9, 11, 6), (4, 10, 8, 1), (1, 8, 9, 3), (15, 12, 13, 14), (0, 8, 14, 13), (8, 10, 15, 14), (7, 0, 13, 12)])
_uv = me_cube_010.uv_layers.new(name='UVMap')
_uv.uv.foreach_set('vector', [0.25, 0.5, 0.375, 0.5, 0.375, 0.75, 0.25, 0.75, 0.5, 0.5, 0.625, 0.5, 0.625, 0.75, 0.5, 0.75, 0.5, 0.75, 0.625, 0.75, 0.625, 0.875, 0.5, 0.875, 0.625, 0.5, 0.75, 0.5, 0.75, 0.75, 0.625, 0.75, 0.375, 0.75, 0.5, 0.75, 0.5, 0.875, 0.375, 0.875, 0.375, 0.375, 0.5, 0.375, 0.5, 0.5, 0.375, 0.5, 0.375, 0.5, 0.5, 0.5, 0.5, 0.75, 0.375, 0.75, 0.5, 0.375, 0.625, 0.375, 0.625, 0.5, 0.5, 0.5, 0.625, 0.5, 0.5, 0.5, 0.5, 0.5, 0.625, 0.5, 0.5, 0.5, 0.5, 0.375, 0.5, 0.375, 0.5, 0.5, 0.75, 0.5, 0.625, 0.5, 0.625, 0.5, 0.75, 0.5])
me_cube_010.materials.append(mat_red)
me_cube_010.use_mirror_vertex_groups = False
me_cube_010.update()
me_cylinder_001 = bpy.data.meshes.new('Cylinder.001')
me_cylinder_001.from_pydata([(0.002724, 1.113, -0.9874), (-5.821e-10, 0.7852, 1.0), (0.7298, 1.068, -0.9874), (0.3926, 0.68, 1.0), (1.259, 0.7271, -1.0), (0.68, 0.3926, 1.0), (1.454, -5.821e-10, -1.0), (0.7852, 8.731e-10, 1.0), (1.259, -0.7271, -1.0), (0.68, -0.3926, 1.0), (0.7226, -0.8892, -1.021), (0.3926, -0.68, 1.0), (-0.004553, -0.9337, -1.021), (5.821e-10, -0.7852, 1.0), (-0.7317, -0.8892, -1.021), (-0.3926, -0.68, 1.0), (-1.259, -0.7271, -1.0), (-0.68, -0.3926, 1.0), (-1.454, 5.821e-10, -1.0), (-0.7852, -8.731e-10, 1.0), (-1.259, 0.7271, -1.0), (-0.68, 0.3926, 1.0), (-0.7244, 1.068, -0.9874), (-0.3926, 0.68, 1.0)], [], [(0, 1, 3, 2), (2, 3, 5, 4), (4, 5, 7, 6), (6, 7, 9, 8), (8, 9, 11, 10), (10, 11, 13, 12), (12, 13, 15, 14), (14, 15, 17, 16), (16, 17, 19, 18), (18, 19, 21, 20), (3, 1, 23, 21, 19, 17, 15, 13, 11, 9, 7, 5), (20, 21, 23, 22), (22, 23, 1, 0), (0, 2, 4, 6, 8, 10, 12, 14, 16, 18, 20, 22)])
_uv = me_cylinder_001.uv_layers.new(name='UVMap')
_uv.uv.foreach_set('vector', [1.0, 0.5, 1.0, 1.0, 0.9167, 1.0, 0.9167, 0.5, 0.9167, 0.5, 0.9167, 1.0, 0.8333, 1.0, 0.8333, 0.5, 0.8333, 0.5, 0.8333, 1.0, 0.75, 1.0, 0.75, 0.5, 0.75, 0.5, 0.75, 1.0, 0.6667, 1.0, 0.6667, 0.5, 0.6667, 0.5, 0.6667, 1.0, 0.5833, 1.0, 0.5833, 0.5, 0.5833, 0.5, 0.5833, 1.0, 0.5, 1.0, 0.5, 0.5, 0.5, 0.5, 0.5, 1.0, 0.4167, 1.0, 0.4167, 0.5, 0.4167, 0.5, 0.4167, 1.0, 0.3333, 1.0, 0.3333, 0.5, 0.3333, 0.5, 0.3333, 1.0, 0.25, 1.0, 0.25, 0.5, 0.25, 0.5, 0.25, 1.0, 0.1667, 1.0, 0.1667, 0.5, 0.37, 0.4578, 0.25, 0.49, 0.13, 0.4578, 0.04215, 0.37, 0.01, 0.25, 0.04215, 0.13, 0.13, 0.04215, 0.25, 0.01, 0.37, 0.04215, 0.4578, 0.13, 0.49, 0.25, 0.4578, 0.37, 0.1667, 0.5, 0.1667, 1.0, 0.08333, 1.0, 0.08333, 0.5, 0.08333, 0.5, 0.08333, 1.0, 7.451e-08, 1.0, 7.451e-08, 0.5, 0.75, 0.49, 0.87, 0.4578, 0.9578, 0.37, 0.99, 0.25, 0.9578, 0.13, 0.87, 0.04215, 0.75, 0.01, 0.63, 0.04215, 0.5422, 0.13, 0.51, 0.25, 0.5422, 0.37, 0.63, 0.4578])
me_cylinder_001.materials.append(mat_blue)
me_cylinder_001.update()
me_plane = bpy.data.meshes.new('Plane')
me_plane.from_pydata([(-1.0, -1.0, 0.0), (1.0, -1.0, 0.0), (-1.0, 1.0, 0.0), (1.0, 1.0, 0.0)], [], [(0, 1, 3, 2)])
_uv = me_plane.uv_layers.new(name='UVMap')
_uv.uv.foreach_set('vector', [0.0, 0.0, 1.0, 0.0, 1.0, 1.0, 0.0, 1.0])
me_plane.materials.append(mat_floor)
me_plane.update()

# ---- objects
ob_cube = bpy.data.objects.new('Cube', me_cube)
ob_light = bpy.data.objects.new('Light', light_light)
ob_camera = bpy.data.objects.new('Camera', cam_camera)
ob_cube_001 = bpy.data.objects.new('Cube.001', me_cube_001)
ob_cube_002 = bpy.data.objects.new('Cube.002', me_cube_002)
ob_cube_003 = bpy.data.objects.new('Cube.003', me_cube_003)
ob_cube_005 = bpy.data.objects.new('Cube.005', me_cube_005)
ob_cube_006 = bpy.data.objects.new('Cube.006', me_cube_006)
ob_cube_007 = bpy.data.objects.new('Cube.007', me_cube_007)
ob_cube_008 = bpy.data.objects.new('Cube.008', me_cube_008)
ob_cube_010 = bpy.data.objects.new('Cube.010', me_cube_010)
ob_cylinder = bpy.data.objects.new('Cylinder', me_cylinder_001)
ob_plane = bpy.data.objects.new('Plane', me_plane)

# ---- transforms, parenting, visibility, modifiers, constraints
ob_cube.location = (0.001415, 0.0, 1.029)
ob_cube.rotation_euler = (-0.1022, -2.265e-17, 1.159e-18)
ob_cube.scale = (0.805, 0.2815, 1.0)
ob_cube.lock_rotations_4d = False
ob_cube.empty_display_type = 'ARROWS'
ob_cube.lineart.crease_threshold = 0.0
ob_light.location = (-3.075, -2.597, 6.345)
ob_light.rotation_euler = (0.6503, 0.05522, 1.866)
ob_light.lock_rotations_4d = False
ob_light.empty_display_type = 'ARROWS'
ob_light.color = (0.0, 0.0, 0.0, 0.0)
ob_light.lineart.crease_threshold = 0.0
ob_camera.location = (17.05, -16.7, 20.07)
ob_camera.rotation_euler = (0.858, 5.468e-07, 7.091)
ob_camera.lock_rotations_4d = False
ob_camera.empty_display_type = 'ARROWS'
ob_camera.color = (0.0, 0.0, 0.0, 0.0)
ob_camera.display_type = 'WIRE'
ob_camera.lineart.crease_threshold = 0.0
ob_cube_001.location = (-0.002056, 0.04202, -0.7538)
ob_cube_001.rotation_euler = (0.226, 4.975e-17, 5.644e-18)
ob_cube_001.scale = (0.805, 0.2815, 0.5148)
ob_cube_001.lock_rotations_4d = False
ob_cube_001.empty_display_type = 'ARROWS'
ob_cube_001.lineart.crease_threshold = 0.0
ob_cube_002.location = (0.4852, 0.04202, -2.785)
ob_cube_002.rotation_euler = (-0.07928, -1.759e-17, 6.975e-19)
ob_cube_002.scale = (0.3667, 0.2939, 1.273)
ob_cube_002.lock_rotations_4d = False
ob_cube_002.empty_display_type = 'ARROWS'
ob_cube_002.lineart.crease_threshold = 0.0
_m = ob_cube_002.modifiers.new('Mirror', 'MIRROR')
_m.mirror_object = ob_cube
ob_cube_003.location = (0.4852, 0.04202, -5.063)
ob_cube_003.rotation_euler = (0.08531, 1.892e-17, 8.074e-19)
ob_cube_003.scale = (0.2377, 0.1905, 0.8975)
ob_cube_003.lock_rotations_4d = False
ob_cube_003.empty_display_type = 'ARROWS'
ob_cube_003.lineart.crease_threshold = 0.0
_m = ob_cube_003.modifiers.new('Mirror', 'MIRROR')
_m.mirror_object = ob_cube
ob_cube_005.location = (0.4852, -0.2722, -6.32)
ob_cube_005.scale = (0.2377, -0.5778, 0.2083)
ob_cube_005.lock_rotations_4d = False
ob_cube_005.empty_display_type = 'ARROWS'
ob_cube_005.lineart.crease_threshold = 0.0
_m = ob_cube_005.modifiers.new('Mirror', 'MIRROR')
_m.mirror_object = ob_cube
ob_cube_006.location = (1.929, 0.0851, 1.784)
ob_cube_006.rotation_euler = (-1.344e-07, 1.571, 0.0)
ob_cube_006.scale = (0.2719, 0.2179, 0.889)
ob_cube_006.lock_rotations_4d = False
ob_cube_006.empty_display_type = 'ARROWS'
ob_cube_006.lineart.crease_threshold = 0.0
_m = ob_cube_006.modifiers.new('Mirror', 'MIRROR')
_m.mirror_object = ob_cube
ob_cube_007.location = (3.675, 0.0851, 1.784)
ob_cube_007.rotation_euler = (-1.344e-07, 1.571, 0.0)
ob_cube_007.scale = (0.2074, 0.1662, 0.678)
ob_cube_007.lock_rotations_4d = False
ob_cube_007.empty_display_type = 'ARROWS'
ob_cube_007.lineart.crease_threshold = 0.0
_m = ob_cube_007.modifiers.new('Mirror', 'MIRROR')
_m.mirror_object = ob_cube
ob_cube_008.location = (4.835, 0.0851, 1.784)
ob_cube_008.rotation_euler = (-1.344e-07, 1.571, 0.0)
ob_cube_008.scale = (0.2074, 0.1662, 0.3077)
ob_cube_008.lock_rotations_4d = False
ob_cube_008.empty_display_type = 'ARROWS'
ob_cube_008.lineart.crease_threshold = 0.0
_m = ob_cube_008.modifiers.new('Mirror', 'MIRROR')
_m.mirror_object = ob_cube
ob_cube_010.location = (-1.605e-17, -0.06022, 2.902)
ob_cube_010.scale = (0.5454, 0.4457, 0.6775)
ob_cube_010.lock_rotations_4d = False
ob_cube_010.empty_display_type = 'ARROWS'
ob_cube_010.lineart.crease_threshold = 0.0
_m = ob_cube_010.modifiers.new('Mirror', 'MIRROR')
_m.use_clip = True
ob_cylinder.location = (0.0, 0.03067, 2.348)
ob_cylinder.rotation_euler = (0.1131, -0.004351, -0.01016)
ob_cylinder.scale = (0.2373, 0.2373, 0.5717)
ob_plane.location = (0.01488, -0.03888, -6.697)
ob_plane.scale = (30.79, 30.79, 30.79)

# ---- collection membership
col_collection.objects.link(ob_cube)
col_collection.objects.link(ob_light)
col_collection.objects.link(ob_camera)
col_collection.objects.link(ob_cube_001)
col_collection.objects.link(ob_cube_002)
col_collection.objects.link(ob_cube_003)
col_collection.objects.link(ob_cube_005)
col_collection.objects.link(ob_cube_006)
col_collection.objects.link(ob_cube_007)
col_collection.objects.link(ob_cube_008)
col_collection.objects.link(ob_cube_010)
col_collection.objects.link(ob_cylinder)
col_collection.objects.link(ob_plane)

# ---- scene / render settings (as saved in the file)
scene.camera = ob_camera
scene.frame_start = 1; scene.frame_end = 250; scene.frame_set(51)
scene.render.engine = 'CYCLES'
scene.cycles.time_limit = 10.0
scene.eevee.use_raytracing = True
bpy.context.view_layer.update()
